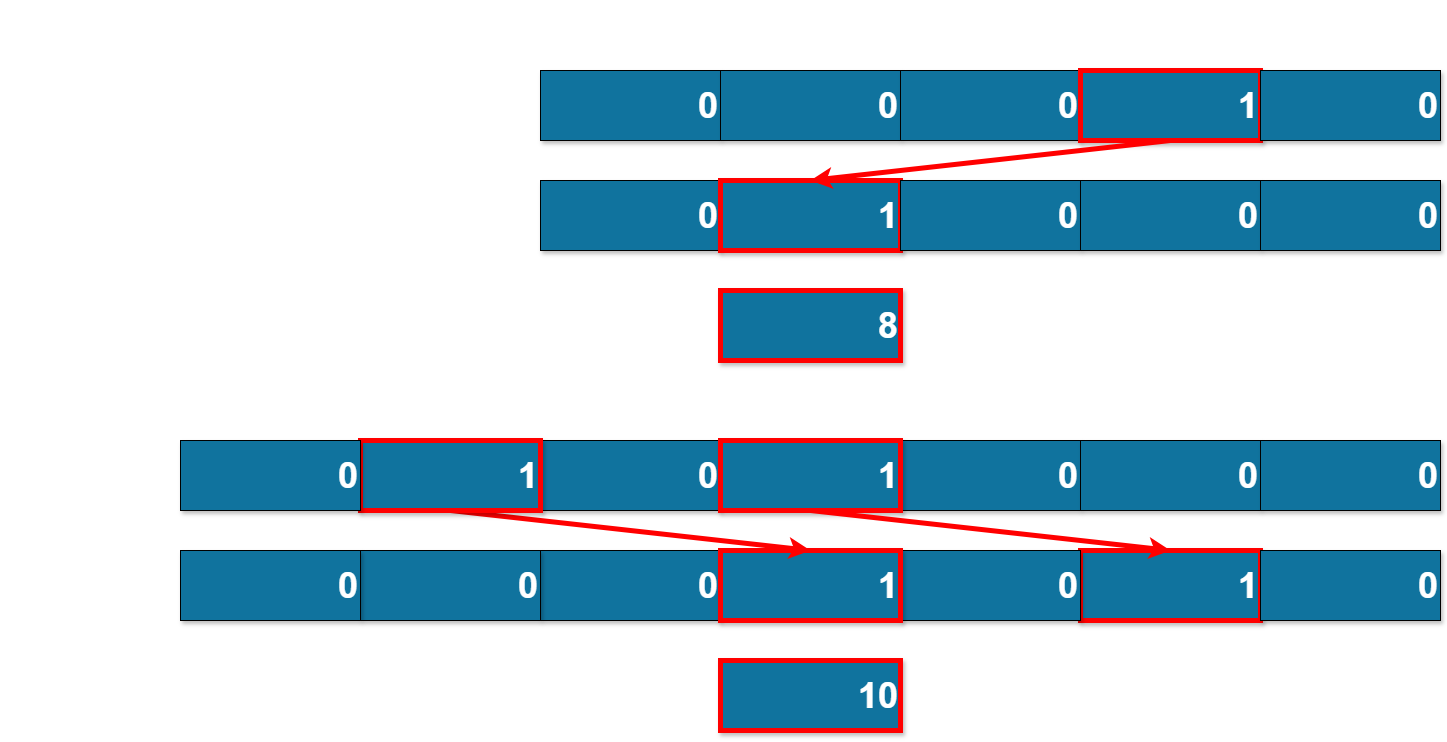

The diagram above was exported from draw.io. Its source (the exported page's mxGraphModel, read from the mxfile embedded in the PNG):
<mxGraphModel dx="1985" dy="1085" grid="1" gridSize="10" guides="1" tooltips="1" connect="1" arrows="1" fold="1" page="1" pageScale="1" pageWidth="827" pageHeight="1169" math="0" shadow="0">
  <root>
    <mxCell id="0" />
    <mxCell id="1" parent="0" />
    <mxCell id="LeL3aNc9CNXIobzY6wGD-1" value="&lt;font style=&quot;font-size: 36px;&quot;&gt;0&lt;/font&gt;" style="rounded=0;whiteSpace=wrap;html=1;shadow=1;glass=0;strokeColor=default;align=right;verticalAlign=middle;spacingLeft=0;spacing=2;fontFamily=Helvetica;fontSize=20;fontColor=#FFFFFF;fontStyle=1;fillColor=#10739E;gradientColor=none;" vertex="1" parent="1">
      <mxGeometry x="800" y="470" width="180" height="70" as="geometry" />
    </mxCell>
    <mxCell id="LeL3aNc9CNXIobzY6wGD-2" value="&lt;font style=&quot;font-size: 36px;&quot;&gt;1&lt;/font&gt;" style="rounded=0;whiteSpace=wrap;html=1;shadow=1;glass=0;strokeColor=#FF0000;align=right;verticalAlign=middle;spacingLeft=0;spacing=2;fontFamily=Helvetica;fontSize=20;fontColor=#FFFFFF;fontStyle=1;fillColor=#10739E;gradientColor=none;strokeWidth=5;" vertex="1" parent="1">
      <mxGeometry x="980" y="470" width="180" height="70" as="geometry" />
    </mxCell>
    <mxCell id="LeL3aNc9CNXIobzY6wGD-3" value="&lt;font style=&quot;font-size: 36px;&quot;&gt;0&lt;/font&gt;" style="rounded=0;whiteSpace=wrap;html=1;shadow=1;glass=0;strokeColor=default;align=right;verticalAlign=middle;spacingLeft=0;spacing=2;fontFamily=Helvetica;fontSize=20;fontColor=#FFFFFF;fontStyle=1;fillColor=#10739E;gradientColor=none;" vertex="1" parent="1">
      <mxGeometry x="1160" y="470" width="180" height="70" as="geometry" />
    </mxCell>
    <mxCell id="LeL3aNc9CNXIobzY6wGD-4" value="&lt;font style=&quot;font-size: 36px;&quot;&gt;0&lt;/font&gt;" style="rounded=0;whiteSpace=wrap;html=1;shadow=1;glass=0;strokeColor=default;align=right;verticalAlign=middle;spacingLeft=0;spacing=2;fontFamily=Helvetica;fontSize=20;fontColor=#FFFFFF;fontStyle=1;fillColor=#10739E;gradientColor=none;" vertex="1" parent="1">
      <mxGeometry x="1340" y="470" width="180" height="70" as="geometry" />
    </mxCell>
    <mxCell id="LeL3aNc9CNXIobzY6wGD-5" value="&lt;font style=&quot;font-size: 36px;&quot;&gt;0&lt;/font&gt;" style="rounded=0;whiteSpace=wrap;html=1;shadow=1;glass=0;strokeColor=default;align=right;verticalAlign=middle;spacingLeft=0;spacing=2;fontFamily=Helvetica;fontSize=20;fontColor=#FFFFFF;fontStyle=1;fillColor=#10739E;gradientColor=none;" vertex="1" parent="1">
      <mxGeometry x="1520" y="470" width="180" height="70" as="geometry" />
    </mxCell>
    <mxCell id="LeL3aNc9CNXIobzY6wGD-6" value="&lt;span style=&quot;font-size: 36px;&quot;&gt;0&lt;/span&gt;" style="rounded=0;whiteSpace=wrap;html=1;shadow=1;glass=0;strokeColor=default;align=right;verticalAlign=middle;spacingLeft=0;spacing=2;fontFamily=Helvetica;fontSize=20;fontColor=#FFFFFF;fontStyle=1;fillColor=#10739E;gradientColor=none;" vertex="1" parent="1">
      <mxGeometry x="800" y="360" width="180" height="70" as="geometry" />
    </mxCell>
    <mxCell id="LeL3aNc9CNXIobzY6wGD-7" value="&lt;font style=&quot;font-size: 36px;&quot;&gt;0&lt;/font&gt;" style="rounded=0;whiteSpace=wrap;html=1;shadow=1;glass=0;strokeColor=default;align=right;verticalAlign=middle;spacingLeft=0;spacing=2;fontFamily=Helvetica;fontSize=20;fontColor=#FFFFFF;fontStyle=1;fillColor=#10739E;gradientColor=none;" vertex="1" parent="1">
      <mxGeometry x="980" y="360" width="180" height="70" as="geometry" />
    </mxCell>
    <mxCell id="LeL3aNc9CNXIobzY6wGD-8" value="&lt;span style=&quot;font-size: 36px;&quot;&gt;0&lt;/span&gt;" style="rounded=0;whiteSpace=wrap;html=1;shadow=1;glass=0;strokeColor=default;align=right;verticalAlign=middle;spacingLeft=0;spacing=2;fontFamily=Helvetica;fontSize=20;fontColor=#FFFFFF;fontStyle=1;fillColor=#10739E;gradientColor=none;" vertex="1" parent="1">
      <mxGeometry x="1160" y="360" width="180" height="70" as="geometry" />
    </mxCell>
    <mxCell id="LeL3aNc9CNXIobzY6wGD-9" value="&lt;span style=&quot;font-size: 36px;&quot;&gt;1&lt;/span&gt;" style="rounded=0;whiteSpace=wrap;html=1;shadow=1;glass=0;strokeColor=#FF0000;align=right;verticalAlign=middle;spacingLeft=0;spacing=2;fontFamily=Helvetica;fontSize=20;fontColor=#FFFFFF;fontStyle=1;fillColor=#10739E;gradientColor=none;strokeWidth=5;" vertex="1" parent="1">
      <mxGeometry x="1340" y="360" width="180" height="70" as="geometry" />
    </mxCell>
    <mxCell id="LeL3aNc9CNXIobzY6wGD-10" value="&lt;span style=&quot;font-size: 36px;&quot;&gt;0&lt;/span&gt;" style="rounded=0;whiteSpace=wrap;html=1;shadow=1;glass=0;strokeColor=default;align=right;verticalAlign=middle;spacingLeft=0;spacing=2;fontFamily=Helvetica;fontSize=20;fontColor=#FFFFFF;fontStyle=1;fillColor=#10739E;gradientColor=none;" vertex="1" parent="1">
      <mxGeometry x="1520" y="360" width="180" height="70" as="geometry" />
    </mxCell>
    <mxCell id="LeL3aNc9CNXIobzY6wGD-11" value="&lt;font style=&quot;font-size: 36px;&quot;&gt;8&lt;/font&gt;" style="rounded=0;whiteSpace=wrap;html=1;shadow=1;glass=0;strokeColor=#FF0000;align=right;verticalAlign=middle;spacingLeft=0;spacing=2;fontFamily=Helvetica;fontSize=20;fontColor=#FFFFFF;fontStyle=1;fillColor=#10739E;gradientColor=none;strokeWidth=5;" vertex="1" parent="1">
      <mxGeometry x="980" y="580" width="180" height="70" as="geometry" />
    </mxCell>
    <mxCell id="LeL3aNc9CNXIobzY6wGD-12" value="" style="endArrow=classic;html=1;rounded=0;exitX=0.5;exitY=1;exitDx=0;exitDy=0;entryX=0.5;entryY=0;entryDx=0;entryDy=0;strokeWidth=5;strokeColor=#FF0000;" edge="1" parent="1" source="LeL3aNc9CNXIobzY6wGD-9" target="LeL3aNc9CNXIobzY6wGD-2">
      <mxGeometry width="50" height="50" relative="1" as="geometry">
        <mxPoint x="1220" y="550" as="sourcePoint" />
        <mxPoint x="1310" y="610" as="targetPoint" />
      </mxGeometry>
    </mxCell>
    <mxCell id="LeL3aNc9CNXIobzY6wGD-13" value="&lt;font color=&quot;#ffffff&quot; style=&quot;font-size: 36px;&quot;&gt;num = 2&lt;/font&gt;" style="text;strokeColor=none;fillColor=none;align=left;verticalAlign=middle;spacingLeft=4;spacingRight=4;overflow=hidden;points=[[0,0.5],[1,0.5]];portConstraint=eastwest;rotatable=0;whiteSpace=wrap;html=1;" vertex="1" parent="1">
      <mxGeometry x="260" y="360" width="180" height="70" as="geometry" />
    </mxCell>
    <mxCell id="LeL3aNc9CNXIobzY6wGD-14" value="&lt;font color=&quot;#ffffff&quot; style=&quot;font-size: 36px;&quot;&gt;num &amp;lt;&amp;lt; 2&lt;/font&gt;" style="text;strokeColor=none;fillColor=none;align=left;verticalAlign=middle;spacingLeft=4;spacingRight=4;overflow=hidden;points=[[0,0.5],[1,0.5]];portConstraint=eastwest;rotatable=0;whiteSpace=wrap;html=1;" vertex="1" parent="1">
      <mxGeometry x="260" y="470" width="180" height="70" as="geometry" />
    </mxCell>
    <mxCell id="LeL3aNc9CNXIobzY6wGD-15" value="&lt;font style=&quot;font-size: 36px;&quot;&gt;0&lt;/font&gt;" style="rounded=0;whiteSpace=wrap;html=1;shadow=1;glass=0;strokeColor=default;align=right;verticalAlign=middle;spacingLeft=0;spacing=2;fontFamily=Helvetica;fontSize=20;fontColor=#FFFFFF;fontStyle=1;fillColor=#10739E;gradientColor=none;" vertex="1" parent="1">
      <mxGeometry x="800" y="840" width="180" height="70" as="geometry" />
    </mxCell>
    <mxCell id="LeL3aNc9CNXIobzY6wGD-16" value="&lt;font style=&quot;font-size: 36px;&quot;&gt;1&lt;/font&gt;" style="rounded=0;whiteSpace=wrap;html=1;shadow=1;glass=0;strokeColor=#FF0000;align=right;verticalAlign=middle;spacingLeft=0;spacing=2;fontFamily=Helvetica;fontSize=20;fontColor=#FFFFFF;fontStyle=1;fillColor=#10739E;gradientColor=none;strokeWidth=5;" vertex="1" parent="1">
      <mxGeometry x="1340" y="840" width="180" height="70" as="geometry" />
    </mxCell>
    <mxCell id="LeL3aNc9CNXIobzY6wGD-17" value="&lt;font style=&quot;font-size: 36px;&quot;&gt;0&lt;/font&gt;" style="rounded=0;whiteSpace=wrap;html=1;shadow=1;glass=0;strokeColor=default;align=right;verticalAlign=middle;spacingLeft=0;spacing=2;fontFamily=Helvetica;fontSize=20;fontColor=#FFFFFF;fontStyle=1;fillColor=#10739E;gradientColor=none;" vertex="1" parent="1">
      <mxGeometry x="1160" y="840" width="180" height="70" as="geometry" />
    </mxCell>
    <mxCell id="LeL3aNc9CNXIobzY6wGD-18" value="&lt;font style=&quot;font-size: 36px;&quot;&gt;0&lt;/font&gt;" style="rounded=0;whiteSpace=wrap;html=1;shadow=1;glass=0;strokeColor=default;align=right;verticalAlign=middle;spacingLeft=0;spacing=2;fontFamily=Helvetica;fontSize=20;fontColor=#FFFFFF;fontStyle=1;fillColor=#10739E;gradientColor=none;" vertex="1" parent="1">
      <mxGeometry x="620" y="840" width="180" height="70" as="geometry" />
    </mxCell>
    <mxCell id="LeL3aNc9CNXIobzY6wGD-19" value="&lt;font style=&quot;font-size: 36px;&quot;&gt;0&lt;/font&gt;" style="rounded=0;whiteSpace=wrap;html=1;shadow=1;glass=0;strokeColor=default;align=right;verticalAlign=middle;spacingLeft=0;spacing=2;fontFamily=Helvetica;fontSize=20;fontColor=#FFFFFF;fontStyle=1;fillColor=#10739E;gradientColor=none;" vertex="1" parent="1">
      <mxGeometry x="1520" y="840" width="180" height="70" as="geometry" />
    </mxCell>
    <mxCell id="LeL3aNc9CNXIobzY6wGD-20" value="&lt;span style=&quot;font-size: 36px;&quot;&gt;0&lt;/span&gt;" style="rounded=0;whiteSpace=wrap;html=1;shadow=1;glass=0;strokeColor=default;align=right;verticalAlign=middle;spacingLeft=0;spacing=2;fontFamily=Helvetica;fontSize=20;fontColor=#FFFFFF;fontStyle=1;fillColor=#10739E;gradientColor=none;" vertex="1" parent="1">
      <mxGeometry x="800" y="730" width="180" height="70" as="geometry" />
    </mxCell>
    <mxCell id="LeL3aNc9CNXIobzY6wGD-21" value="&lt;font style=&quot;font-size: 36px;&quot;&gt;0&lt;/font&gt;" style="rounded=0;whiteSpace=wrap;html=1;shadow=1;glass=0;strokeColor=default;align=right;verticalAlign=middle;spacingLeft=0;spacing=2;fontFamily=Helvetica;fontSize=20;fontColor=#FFFFFF;fontStyle=1;fillColor=#10739E;gradientColor=none;" vertex="1" parent="1">
      <mxGeometry x="1160" y="730" width="180" height="70" as="geometry" />
    </mxCell>
    <mxCell id="LeL3aNc9CNXIobzY6wGD-22" value="&lt;span style=&quot;font-size: 36px;&quot;&gt;0&lt;/span&gt;" style="rounded=0;whiteSpace=wrap;html=1;shadow=1;glass=0;strokeColor=default;align=right;verticalAlign=middle;spacingLeft=0;spacing=2;fontFamily=Helvetica;fontSize=20;fontColor=#FFFFFF;fontStyle=1;fillColor=#10739E;gradientColor=none;" vertex="1" parent="1">
      <mxGeometry x="1340" y="730" width="180" height="70" as="geometry" />
    </mxCell>
    <mxCell id="LeL3aNc9CNXIobzY6wGD-23" value="&lt;span style=&quot;font-size: 36px;&quot;&gt;1&lt;/span&gt;" style="rounded=0;whiteSpace=wrap;html=1;shadow=1;glass=0;strokeColor=#FF0000;align=right;verticalAlign=middle;spacingLeft=0;spacing=2;fontFamily=Helvetica;fontSize=20;fontColor=#FFFFFF;fontStyle=1;fillColor=#10739E;gradientColor=none;strokeWidth=5;" vertex="1" parent="1">
      <mxGeometry x="980" y="730" width="180" height="70" as="geometry" />
    </mxCell>
    <mxCell id="LeL3aNc9CNXIobzY6wGD-24" value="&lt;span style=&quot;font-size: 36px;&quot;&gt;0&lt;/span&gt;" style="rounded=0;whiteSpace=wrap;html=1;shadow=1;glass=0;strokeColor=default;align=right;verticalAlign=middle;spacingLeft=0;spacing=2;fontFamily=Helvetica;fontSize=20;fontColor=#FFFFFF;fontStyle=1;fillColor=#10739E;gradientColor=none;" vertex="1" parent="1">
      <mxGeometry x="1520" y="730" width="180" height="70" as="geometry" />
    </mxCell>
    <mxCell id="LeL3aNc9CNXIobzY6wGD-25" value="&lt;font style=&quot;font-size: 36px;&quot;&gt;10&lt;/font&gt;" style="rounded=0;whiteSpace=wrap;html=1;shadow=1;glass=0;strokeColor=#FF0000;align=right;verticalAlign=middle;spacingLeft=0;spacing=2;fontFamily=Helvetica;fontSize=20;fontColor=#FFFFFF;fontStyle=1;fillColor=#10739E;gradientColor=none;strokeWidth=5;" vertex="1" parent="1">
      <mxGeometry x="980" y="950" width="180" height="70" as="geometry" />
    </mxCell>
    <mxCell id="LeL3aNc9CNXIobzY6wGD-26" value="" style="endArrow=classic;html=1;rounded=0;exitX=0.5;exitY=1;exitDx=0;exitDy=0;entryX=0.5;entryY=0;entryDx=0;entryDy=0;strokeWidth=5;strokeColor=#FF0000;" edge="1" source="LeL3aNc9CNXIobzY6wGD-23" target="LeL3aNc9CNXIobzY6wGD-16" parent="1">
      <mxGeometry width="50" height="50" relative="1" as="geometry">
        <mxPoint x="1220" y="920" as="sourcePoint" />
        <mxPoint x="1310" y="980" as="targetPoint" />
      </mxGeometry>
    </mxCell>
    <mxCell id="LeL3aNc9CNXIobzY6wGD-27" value="&lt;font color=&quot;#ffffff&quot; style=&quot;font-size: 36px;&quot;&gt;num = 40&lt;/font&gt;" style="text;strokeColor=none;fillColor=none;align=left;verticalAlign=middle;spacingLeft=4;spacingRight=4;overflow=hidden;points=[[0,0.5],[1,0.5]];portConstraint=eastwest;rotatable=0;whiteSpace=wrap;html=1;" vertex="1" parent="1">
      <mxGeometry x="260" y="730" width="180" height="70" as="geometry" />
    </mxCell>
    <mxCell id="LeL3aNc9CNXIobzY6wGD-28" value="&lt;font color=&quot;#ffffff&quot; style=&quot;font-size: 36px;&quot;&gt;num &amp;gt;&amp;gt; 2&lt;/font&gt;" style="text;strokeColor=none;fillColor=none;align=left;verticalAlign=middle;spacingLeft=4;spacingRight=4;overflow=hidden;points=[[0,0.5],[1,0.5]];portConstraint=eastwest;rotatable=0;whiteSpace=wrap;html=1;" vertex="1" parent="1">
      <mxGeometry x="260" y="840" width="180" height="70" as="geometry" />
    </mxCell>
    <mxCell id="LeL3aNc9CNXIobzY6wGD-29" value="&lt;font style=&quot;font-size: 36px;&quot;&gt;1&lt;/font&gt;" style="rounded=0;whiteSpace=wrap;html=1;shadow=1;glass=0;strokeColor=#FF0000;align=right;verticalAlign=middle;spacingLeft=0;spacing=2;fontFamily=Helvetica;fontSize=20;fontColor=#FFFFFF;fontStyle=1;fillColor=#10739E;gradientColor=none;strokeWidth=5;" vertex="1" parent="1">
      <mxGeometry x="980" y="840" width="180" height="70" as="geometry" />
    </mxCell>
    <mxCell id="LeL3aNc9CNXIobzY6wGD-30" value="" style="endArrow=classic;html=1;rounded=0;exitX=0.5;exitY=1;exitDx=0;exitDy=0;entryX=0.5;entryY=0;entryDx=0;entryDy=0;strokeWidth=5;strokeColor=#FF0000;" edge="1" source="LeL3aNc9CNXIobzY6wGD-31" target="LeL3aNc9CNXIobzY6wGD-29" parent="1">
      <mxGeometry width="50" height="50" relative="1" as="geometry">
        <mxPoint x="860" y="920" as="sourcePoint" />
        <mxPoint x="950" y="980" as="targetPoint" />
      </mxGeometry>
    </mxCell>
    <mxCell id="LeL3aNc9CNXIobzY6wGD-31" value="&lt;span style=&quot;font-size: 36px;&quot;&gt;1&lt;/span&gt;" style="rounded=0;whiteSpace=wrap;html=1;shadow=1;glass=0;strokeColor=#FF0000;align=right;verticalAlign=middle;spacingLeft=0;spacing=2;fontFamily=Helvetica;fontSize=20;fontColor=#FFFFFF;fontStyle=1;fillColor=#10739E;gradientColor=none;strokeWidth=5;" vertex="1" parent="1">
      <mxGeometry x="620" y="730" width="180" height="70" as="geometry" />
    </mxCell>
    <mxCell id="LeL3aNc9CNXIobzY6wGD-32" value="&lt;font color=&quot;#ffffff&quot; style=&quot;font-size: 36px;&quot;&gt;16&lt;/font&gt;" style="text;strokeColor=none;fillColor=none;align=right;verticalAlign=bottom;spacingLeft=4;spacingRight=4;overflow=hidden;points=[[0,0.5],[1,0.5]];portConstraint=eastwest;rotatable=0;whiteSpace=wrap;html=1;" vertex="1" parent="1">
      <mxGeometry x="800" y="660" width="180" height="70" as="geometry" />
    </mxCell>
    <mxCell id="LeL3aNc9CNXIobzY6wGD-33" value="&lt;font color=&quot;#ffffff&quot; style=&quot;font-size: 36px;&quot;&gt;8&lt;/font&gt;" style="text;strokeColor=none;fillColor=none;align=right;verticalAlign=bottom;spacingLeft=4;spacingRight=4;overflow=hidden;points=[[0,0.5],[1,0.5]];portConstraint=eastwest;rotatable=0;whiteSpace=wrap;html=1;" vertex="1" parent="1">
      <mxGeometry x="980" y="660" width="180" height="70" as="geometry" />
    </mxCell>
    <mxCell id="LeL3aNc9CNXIobzY6wGD-34" value="&lt;font color=&quot;#ffffff&quot; style=&quot;font-size: 36px;&quot;&gt;4&lt;/font&gt;" style="text;strokeColor=none;fillColor=none;align=right;verticalAlign=bottom;spacingLeft=4;spacingRight=4;overflow=hidden;points=[[0,0.5],[1,0.5]];portConstraint=eastwest;rotatable=0;whiteSpace=wrap;html=1;" vertex="1" parent="1">
      <mxGeometry x="1160" y="660" width="180" height="70" as="geometry" />
    </mxCell>
    <mxCell id="LeL3aNc9CNXIobzY6wGD-35" value="&lt;font color=&quot;#ffffff&quot; style=&quot;font-size: 36px;&quot;&gt;32&lt;/font&gt;" style="text;strokeColor=none;fillColor=none;align=right;verticalAlign=bottom;spacingLeft=4;spacingRight=4;overflow=hidden;points=[[0,0.5],[1,0.5]];portConstraint=eastwest;rotatable=0;whiteSpace=wrap;html=1;" vertex="1" parent="1">
      <mxGeometry x="620" y="660" width="180" height="70" as="geometry" />
    </mxCell>
    <mxCell id="LeL3aNc9CNXIobzY6wGD-36" value="&lt;font color=&quot;#ffffff&quot; style=&quot;font-size: 36px;&quot;&gt;2&lt;/font&gt;" style="text;strokeColor=none;fillColor=none;align=right;verticalAlign=bottom;spacingLeft=4;spacingRight=4;overflow=hidden;points=[[0,0.5],[1,0.5]];portConstraint=eastwest;rotatable=0;whiteSpace=wrap;html=1;" vertex="1" parent="1">
      <mxGeometry x="1340" y="660" width="180" height="70" as="geometry" />
    </mxCell>
    <mxCell id="LeL3aNc9CNXIobzY6wGD-37" value="&lt;font color=&quot;#ffffff&quot; style=&quot;font-size: 36px;&quot;&gt;1&lt;/font&gt;" style="text;strokeColor=none;fillColor=none;align=right;verticalAlign=bottom;spacingLeft=4;spacingRight=4;overflow=hidden;points=[[0,0.5],[1,0.5]];portConstraint=eastwest;rotatable=0;whiteSpace=wrap;html=1;" vertex="1" parent="1">
      <mxGeometry x="1520" y="660" width="180" height="70" as="geometry" />
    </mxCell>
    <mxCell id="LeL3aNc9CNXIobzY6wGD-38" value="&lt;font style=&quot;font-size: 36px;&quot;&gt;0&lt;/font&gt;" style="rounded=0;whiteSpace=wrap;html=1;shadow=1;glass=0;strokeColor=default;align=right;verticalAlign=middle;spacingLeft=0;spacing=2;fontFamily=Helvetica;fontSize=20;fontColor=#FFFFFF;fontStyle=1;fillColor=#10739E;gradientColor=none;" vertex="1" parent="1">
      <mxGeometry x="440" y="840" width="180" height="70" as="geometry" />
    </mxCell>
    <mxCell id="LeL3aNc9CNXIobzY6wGD-39" value="&lt;font style=&quot;font-size: 36px;&quot;&gt;0&lt;/font&gt;" style="rounded=0;whiteSpace=wrap;html=1;shadow=1;glass=0;strokeColor=default;align=right;verticalAlign=middle;spacingLeft=0;spacing=2;fontFamily=Helvetica;fontSize=20;fontColor=#FFFFFF;fontStyle=1;fillColor=#10739E;gradientColor=none;" vertex="1" parent="1">
      <mxGeometry x="440" y="730" width="180" height="70" as="geometry" />
    </mxCell>
    <mxCell id="LeL3aNc9CNXIobzY6wGD-40" value="&lt;font color=&quot;#ffffff&quot; style=&quot;font-size: 36px;&quot;&gt;16&lt;/font&gt;" style="text;strokeColor=none;fillColor=none;align=right;verticalAlign=bottom;spacingLeft=4;spacingRight=4;overflow=hidden;points=[[0,0.5],[1,0.5]];portConstraint=eastwest;rotatable=0;whiteSpace=wrap;html=1;" vertex="1" parent="1">
      <mxGeometry x="800" y="290" width="180" height="70" as="geometry" />
    </mxCell>
    <mxCell id="LeL3aNc9CNXIobzY6wGD-41" value="&lt;font color=&quot;#ffffff&quot; style=&quot;font-size: 36px;&quot;&gt;8&lt;/font&gt;" style="text;strokeColor=none;fillColor=none;align=right;verticalAlign=bottom;spacingLeft=4;spacingRight=4;overflow=hidden;points=[[0,0.5],[1,0.5]];portConstraint=eastwest;rotatable=0;whiteSpace=wrap;html=1;" vertex="1" parent="1">
      <mxGeometry x="980" y="290" width="180" height="70" as="geometry" />
    </mxCell>
    <mxCell id="LeL3aNc9CNXIobzY6wGD-42" value="&lt;font color=&quot;#ffffff&quot; style=&quot;font-size: 36px;&quot;&gt;4&lt;/font&gt;" style="text;strokeColor=none;fillColor=none;align=right;verticalAlign=bottom;spacingLeft=4;spacingRight=4;overflow=hidden;points=[[0,0.5],[1,0.5]];portConstraint=eastwest;rotatable=0;whiteSpace=wrap;html=1;" vertex="1" parent="1">
      <mxGeometry x="1160" y="290" width="180" height="70" as="geometry" />
    </mxCell>
    <mxCell id="LeL3aNc9CNXIobzY6wGD-43" value="&lt;font color=&quot;#ffffff&quot; style=&quot;font-size: 36px;&quot;&gt;2&lt;/font&gt;" style="text;strokeColor=none;fillColor=none;align=right;verticalAlign=bottom;spacingLeft=4;spacingRight=4;overflow=hidden;points=[[0,0.5],[1,0.5]];portConstraint=eastwest;rotatable=0;whiteSpace=wrap;html=1;" vertex="1" parent="1">
      <mxGeometry x="1340" y="290" width="180" height="70" as="geometry" />
    </mxCell>
    <mxCell id="LeL3aNc9CNXIobzY6wGD-44" value="&lt;font color=&quot;#ffffff&quot; style=&quot;font-size: 36px;&quot;&gt;1&lt;/font&gt;" style="text;strokeColor=none;fillColor=none;align=right;verticalAlign=bottom;spacingLeft=4;spacingRight=4;overflow=hidden;points=[[0,0.5],[1,0.5]];portConstraint=eastwest;rotatable=0;whiteSpace=wrap;html=1;" vertex="1" parent="1">
      <mxGeometry x="1520" y="290" width="180" height="70" as="geometry" />
    </mxCell>
  </root>
</mxGraphModel>